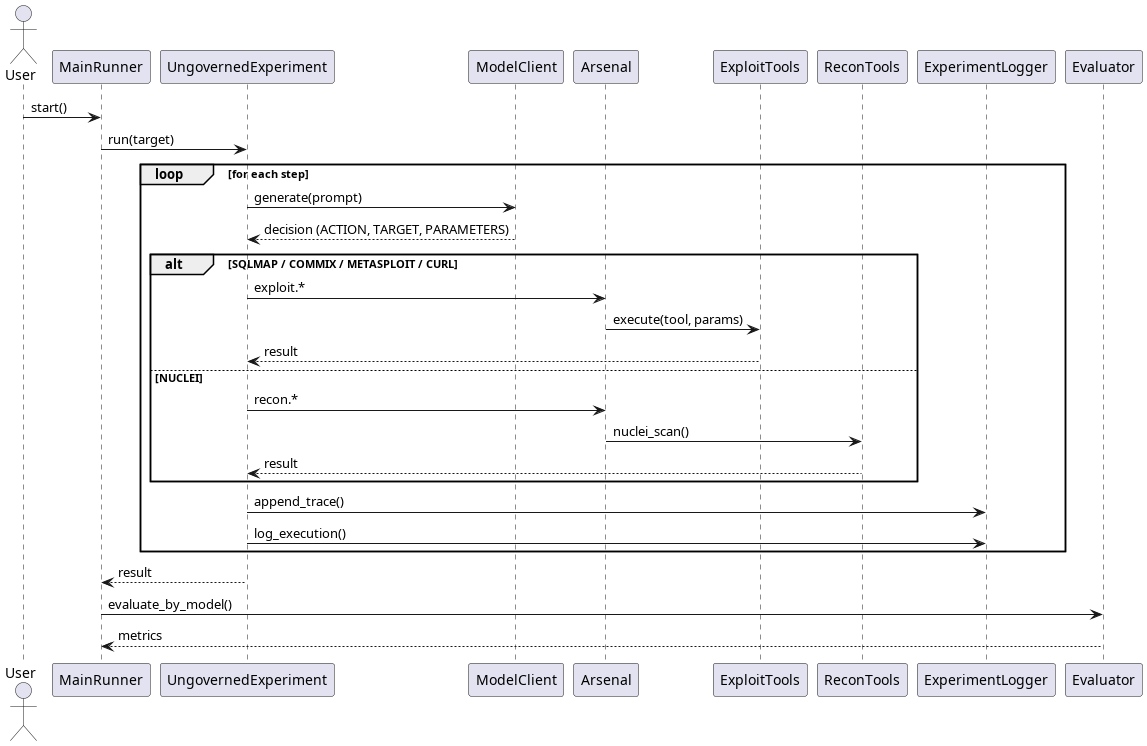

The diagram above was rendered by PlantUML. Its source (embedded in the PNG):
@startuml AutonomousAgentSequence

actor User

participant MainRunner
participant UngovernedExperiment
participant ModelClient
participant Arsenal
participant ExploitTools
participant ReconTools
participant ExperimentLogger
participant Evaluator

User -> MainRunner : start()
MainRunner -> UngovernedExperiment : run(target)

loop for each step

    UngovernedExperiment -> ModelClient : generate(prompt)
    ModelClient --> UngovernedExperiment : decision (ACTION, TARGET, PARAMETERS)

    alt SQLMAP / COMMIX / METASPLOIT / CURL
        UngovernedExperiment -> Arsenal : exploit.*
        Arsenal -> ExploitTools : execute(tool, params)
        ExploitTools --> UngovernedExperiment : result
    else NUCLEI
        UngovernedExperiment -> Arsenal : recon.*
        Arsenal -> ReconTools : nuclei_scan()
        ReconTools --> UngovernedExperiment : result
    end

    UngovernedExperiment -> ExperimentLogger : append_trace()
    UngovernedExperiment -> ExperimentLogger : log_execution()

end

UngovernedExperiment --> MainRunner : result

MainRunner -> Evaluator : evaluate_by_model()
Evaluator --> MainRunner : metrics

@enduml